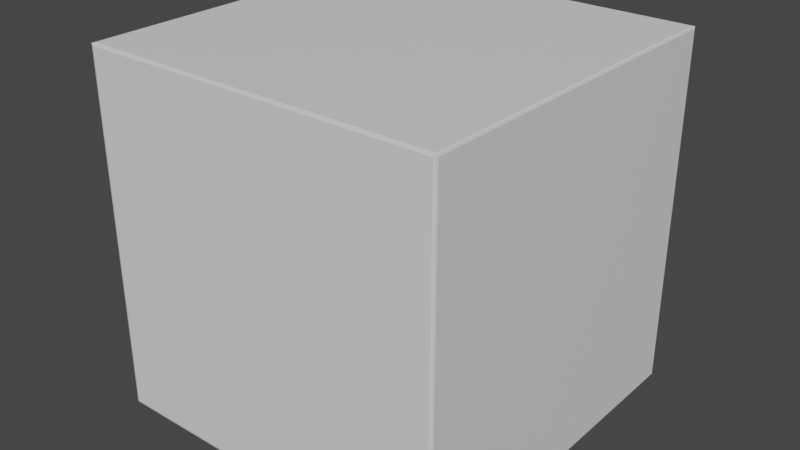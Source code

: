 # Source: Pack_box.blend  (saved by Blender 3.3.6; exported with 4.5.12 LTS)
import bpy
from mathutils import Matrix  # noqa: F401  (used for matrix-valued properties, if any)

bpy.ops.wm.read_factory_settings(use_empty=True)
scene = bpy.context.scene
scene.name = 'Scene'

# ---- collections
col_collection = bpy.data.collections.new('Collection'); scene.collection.children.link(col_collection)

# ---- materials (node trees are filled in below, after node groups)
mat_material_005 = bpy.data.materials.new('Material.005')
mat_material_005.alpha_threshold = 0.0
mat_material_005.use_transparent_shadow = False
mat_material_005.roughness = 0.5
mat_material_005.line_color = (0.0, 0.0, 0.0, 1.0)

# ---- material node trees
mat_material_005.use_nodes = True; mat_material_005.node_tree.nodes.clear()
_N = mat_material_005.node_tree.nodes; _L = mat_material_005.node_tree.links
n0 = _N.new('ShaderNodeOutputMaterial'); n0.name = 'Material Output'; n0.location = (300, 300)
n1 = _N.new('ShaderNodeBsdfPrincipled'); n1.name = 'Principled BSDF'; n1.location = (10, 300)
n1.distribution = 'GGX'
n1.subsurface_method = 'RANDOM_WALK_SKIN'
n1.inputs[3].default_value = 1.45
n1.inputs[27].default_value = (0.0, 0.0, 0.0, 1.0)
n1.inputs[28].default_value = 1.0
_L.new(n1.outputs[0], n0.inputs[0])
n0.is_active_output = True

# ---- world
world_world = bpy.data.worlds.new('World'); scene.world = world_world
world_world.use_nodes = True; world_world.node_tree.nodes.clear()
_N = world_world.node_tree.nodes; _L = world_world.node_tree.links
n0 = _N.new('ShaderNodeOutputWorld'); n0.name = 'World Output'; n0.location = (300, 300)
n1 = _N.new('ShaderNodeBackground'); n1.name = 'Background'; n1.location = (10, 300)
n1.inputs[0].default_value = (0.05088, 0.05088, 0.05088, 1.0)
_L.new(n1.outputs[0], n0.inputs[0])
n0.is_active_output = True
world_world.color = (0.05088, 0.05088, 0.05088)
world_world.use_sun_shadow = False
world_world.sun_shadow_jitter_overblur = 0.0

# ---- meshes
me_cube_005 = bpy.data.meshes.new('Cube.005')
me_cube_005.from_pydata([(-0.003754, 1.987, 1.988), (-0.003754, 1.987, 0.01456), (-0.003754, 0.01364, 1.988), (-0.003754, 0.01364, 0.01456), (-1.99, 1.986, 2.001), (-1.994, 2.0, 0.01128), (-1.989, 0.0002809, 1.987), (-1.989, 0.0002809, 0.01588), (-0.01773, 1.986, 2.001), (-0.01382, 2.0, 0.01128), (-0.01843, 0.0002809, 1.987), (-0.01843, 0.0002809, 0.01588), (-2.004, 0.0123, 0.01322), (-1.99, 0.01426, 2.001), (-0.01773, 0.01426, 2.001), (-0.01429, 0.01081, 0.001207), (-0.007106, 0.003633, 1.998), (-2.004, 0.0123, 1.989), (-0.01382, 2.0, 1.991), (-1.994, 2.0, 1.991), (-0.01429, 1.99, 0.001207), (-2.004, 1.988, 0.01322), (-0.007106, 1.997, 1.998), (-2.004, 1.988, 1.989), (-1.993, 1.99, 0.001207), (-1.993, 0.01081, 0.001207), (-2.0, 0.003633, 1.998), (-2.0, 1.997, 1.998), (-2.0, 1.997, 0.004559), (-2.0, 0.003633, 0.004559), (-0.007106, 1.997, 0.004559), (-0.007106, 0.003633, 0.004559)], [], [(8, 4, 13, 14), (11, 10, 6, 7), (12, 17, 23, 21), (24, 20, 15, 25), (1, 0, 2, 3), (5, 19, 18, 9), (0, 1, 30, 22), (3, 2, 16, 31), (2, 0, 22, 16), (1, 3, 31, 30), (7, 6, 26, 29), (10, 11, 31, 16), (6, 10, 16, 26), (11, 7, 29, 31), (14, 13, 26, 16), (8, 14, 16, 22), (13, 4, 27, 26), (4, 8, 22, 27), (5, 9, 30, 28), (9, 18, 22, 30), (19, 5, 28, 27), (18, 19, 27, 22), (12, 21, 28, 29), (17, 12, 29, 26), (21, 23, 27, 28), (23, 17, 26, 27), (24, 25, 29, 28), (20, 24, 28, 30), (25, 15, 31, 29), (15, 20, 30, 31)])
_uv = me_cube_005.uv_layers.new(name='UVMap')
_uv.uv.foreach_set('vector', [0.6279, 0.5029, 0.8721, 0.5029, 0.8721, 0.7471, 0.6279, 0.7471, 0.3768, 0.7518, 0.6232, 0.7518, 0.6232, 0.9982, 0.3768, 0.9982, 0.3765, 0.001502, 0.6235, 0.001502, 0.6235, 0.2485, 0.3765, 0.2485, 0.1263, 0.5013, 0.3737, 0.5013, 0.3737, 0.7487, 0.1263, 0.7487, 0.3767, 0.5017, 0.6233, 0.5017, 0.6233, 0.7483, 0.3767, 0.7483, 0.3763, 0.2513, 0.6237, 0.2513, 0.6237, 0.4987, 0.3763, 0.4987, 0.6233, 0.5017, 0.3767, 0.5017, 0.375, 0.5, 0.625, 0.5, 0.3767, 0.7483, 0.6233, 0.7483, 0.625, 0.75, 0.375, 0.75, 0.6233, 0.7483, 0.6233, 0.5017, 0.625, 0.5, 0.625, 0.75, 0.3767, 0.5017, 0.3767, 0.7483, 0.375, 0.75, 0.375, 0.5, 0.3768, 0.9982, 0.6232, 0.9982, 0.625, 1.0, 0.375, 1.0, 0.6232, 0.7518, 0.3768, 0.7518, 0.375, 0.75, 0.625, 0.75, 0.6232, 0.9982, 0.6232, 0.7518, 0.625, 0.75, 0.625, 1.0, 0.3768, 0.7518, 0.3768, 0.9982, 0.375, 1.0, 0.375, 0.75, 0.6279, 0.7471, 0.8721, 0.7471, 0.875, 0.75, 0.625, 0.75, 0.6279, 0.5029, 0.6279, 0.7471, 0.625, 0.75, 0.625, 0.5, 0.8721, 0.7471, 0.8721, 0.5029, 0.875, 0.5, 0.875, 0.75, 0.8721, 0.5029, 0.6279, 0.5029, 0.625, 0.5, 0.875, 0.5, 0.3763, 0.2513, 0.3763, 0.4987, 0.375, 0.5, 0.375, 0.25, 0.3763, 0.4987, 0.6237, 0.4987, 0.625, 0.5, 0.375, 0.5, 0.6237, 0.2513, 0.3763, 0.2513, 0.375, 0.25, 0.625, 0.25, 0.6237, 0.4987, 0.6237, 0.2513, 0.625, 0.25, 0.625, 0.5, 0.3765, 0.001502, 0.3765, 0.2485, 0.375, 0.25, 0.375, 0.0, 0.6235, 0.001502, 0.3765, 0.001502, 0.375, 0.0, 0.625, 0.0, 0.3765, 0.2485, 0.6235, 0.2485, 0.625, 0.25, 0.375, 0.25, 0.6235, 0.2485, 0.6235, 0.001502, 0.625, 0.0, 0.625, 0.25, 0.1263, 0.5013, 0.1263, 0.7487, 0.125, 0.75, 0.125, 0.5, 0.3737, 0.5013, 0.1263, 0.5013, 0.125, 0.5, 0.375, 0.5, 0.1263, 0.7487, 0.3737, 0.7487, 0.375, 0.75, 0.125, 0.75, 0.3737, 0.7487, 0.3737, 0.5013, 0.375, 0.5, 0.375, 0.75])
me_cube_005.materials.append(mat_material_005)
me_cube_005.use_mirror_vertex_groups = False
me_cube_005.update()

# ---- objects
ob_box = bpy.data.objects.new('Box', me_cube_005)

# ---- transforms, parenting, visibility, modifiers, constraints
ob_box.location = (0.0, 0.0, 0.0)
ob_box.lock_rotations_4d = False
ob_box.empty_display_type = 'ARROWS'
ob_box.lineart.crease_threshold = 0.0

# ---- collection membership
col_collection.objects.link(ob_box)

# ---- scene / render settings (as saved in the file)
scene.frame_start = 1; scene.frame_end = 250; scene.frame_set(1)
scene.render.engine = 'BLENDER_EEVEE_NEXT'
scene.cycles.sampling_pattern = 'TABULATED_SOBOL'
scene.cycles.use_light_tree = False
scene.view_settings.view_transform = 'Filmic'
bpy.context.view_layer.update()

# ---- added for rendering (the .blend has no active camera and no usable light): camera, sun
cam_auto = bpy.data.cameras.new('AutoCamera')
cam_auto.lens = 50.0
cam_auto.sensor_width = 36.0
cam_auto.clip_end = 1000.0
ob_auto_camera = bpy.data.objects.new('AutoCamera', cam_auto)
scene.collection.objects.link(ob_auto_camera)
ob_auto_camera.location = (2.20132, -2.84581, 3.56526)
ob_auto_camera.rotation_euler = (1.09748, -7.21219e-08, 0.694738)
scene.camera = ob_auto_camera
light_auto_sun = bpy.data.lights.new('AutoSun', 'SUN')
light_auto_sun.energy = 3.0
light_auto_sun.angle = 0.0523599
ob_auto_sun = bpy.data.objects.new('AutoSun', light_auto_sun)
scene.collection.objects.link(ob_auto_sun)
ob_auto_sun.rotation_euler = (0.872665, 0.174533, 0.523599)
bpy.context.view_layer.update()
